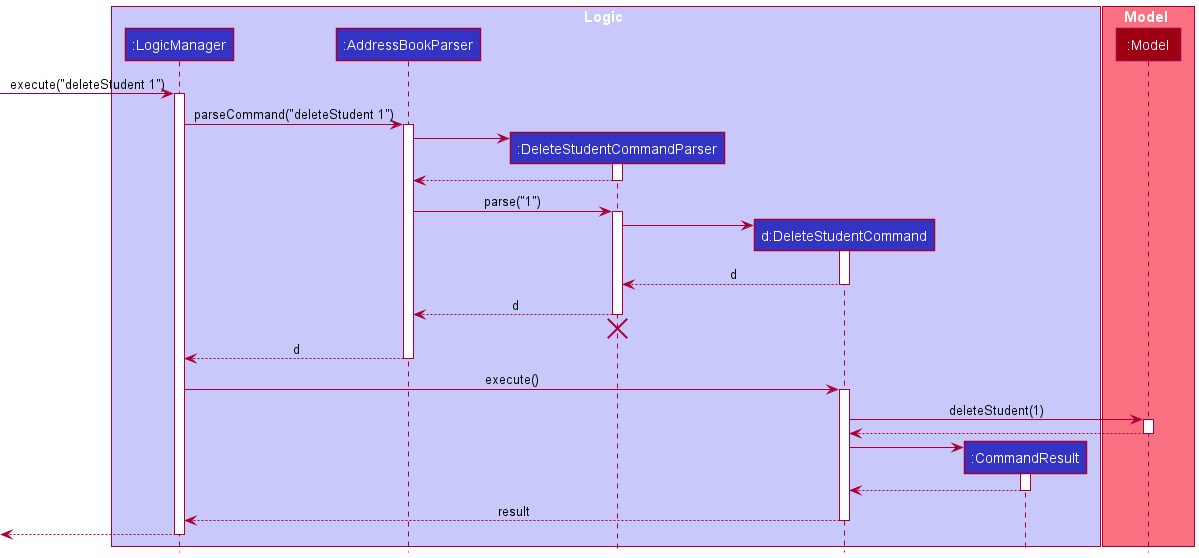

The diagram above was rendered by PlantUML. Its source (embedded in the PNG):
@startuml
!include style.puml

box Logic LOGIC_COLOR_T1
participant ":LogicManager" as LogicManager LOGIC_COLOR
participant ":AddressBookParser" as AddressBookParser LOGIC_COLOR
participant ":DeleteStudentCommandParser" as DeleteStudentCommandParser LOGIC_COLOR
participant "d:DeleteStudentCommand" as DeleteStudentCommand LOGIC_COLOR
participant ":CommandResult" as CommandResult LOGIC_COLOR
end box

box Model MODEL_COLOR_T1
participant ":Model" as Model MODEL_COLOR
end box

[-> LogicManager : execute("deleteStudent 1")
activate LogicManager

LogicManager -> AddressBookParser : parseCommand("deleteStudent 1")
activate AddressBookParser

create DeleteStudentCommandParser
AddressBookParser -> DeleteStudentCommandParser
activate DeleteStudentCommandParser

DeleteStudentCommandParser --> AddressBookParser
deactivate DeleteStudentCommandParser

AddressBookParser -> DeleteStudentCommandParser : parse("1")
activate DeleteStudentCommandParser

create DeleteStudentCommand
DeleteStudentCommandParser -> DeleteStudentCommand
activate DeleteStudentCommand

DeleteStudentCommand --> DeleteStudentCommandParser : d
deactivate DeleteStudentCommand

DeleteStudentCommandParser --> AddressBookParser : d
deactivate DeleteStudentCommandParser
'Hidden arrow to position the destroy marker below the end of the activation bar.
DeleteStudentCommandParser -[hidden]-> AddressBookParser
destroy DeleteStudentCommandParser

AddressBookParser --> LogicManager : d
deactivate AddressBookParser

LogicManager -> DeleteStudentCommand : execute()
activate DeleteStudentCommand

DeleteStudentCommand -> Model : deleteStudent(1)
activate Model

Model --> DeleteStudentCommand
deactivate Model

create CommandResult
DeleteStudentCommand -> CommandResult
activate CommandResult

CommandResult --> DeleteStudentCommand
deactivate CommandResult

DeleteStudentCommand --> LogicManager : result
deactivate DeleteStudentCommand

[<--LogicManager
deactivate LogicManager
@enduml